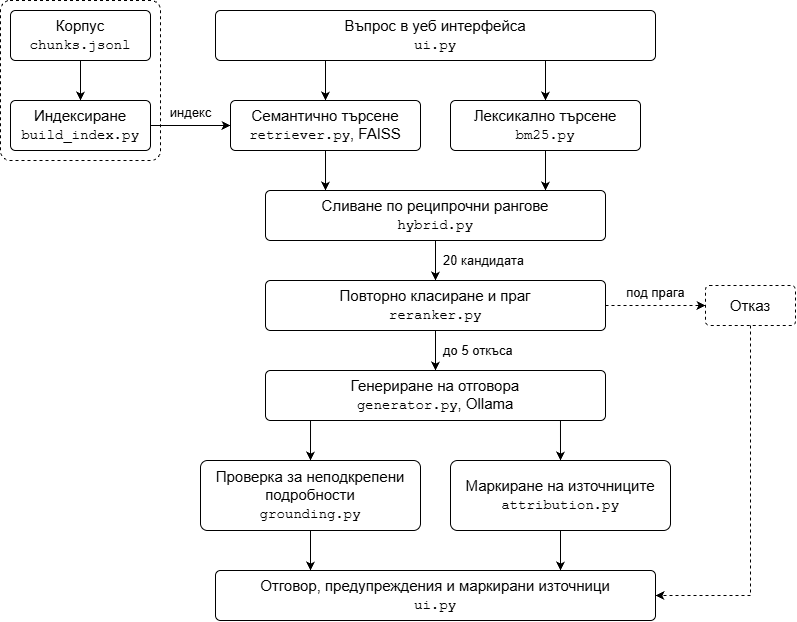

The diagram above was exported from draw.io. Its source (the exported page's mxGraphModel, read from the mxfile embedded in the PNG):
<mxGraphModel dx="1240" dy="685" grid="1" gridSize="10" guides="1" tooltips="1" connect="1" arrows="1" fold="1" page="1" pageScale="1" pageWidth="850" pageHeight="1100" math="0" shadow="0">
  <root>
    <mxCell id="0" />
    <mxCell id="1" parent="0" />
    <mxCell id="xb2MhZwsXQO08TZQjIRr-1" parent="1" style="rounded=1;arcSize=6;dashed=1;fillColor=none;container=1;collapsible=0;html=1;verticalLabelPosition=top;verticalAlign=bottom;labelPosition=center;align=center;fontSize=13;spacingBottom=2;" value="" vertex="1">
      <mxGeometry height="160" width="160" x="20" y="40" as="geometry" />
    </mxCell>
    <mxCell id="xb2MhZwsXQO08TZQjIRr-2" parent="xb2MhZwsXQO08TZQjIRr-1" style="rounded=1;arcSize=10;whiteSpace=wrap;html=1;fontSize=15;" value="Корпус&lt;br&gt;&lt;font face=&quot;Courier New&quot; style=&quot;font-size: 14px;&quot;&gt;chunks.jsonl&lt;/font&gt;" vertex="1">
      <mxGeometry height="50" width="140" x="10" y="10" as="geometry" />
    </mxCell>
    <mxCell id="xb2MhZwsXQO08TZQjIRr-3" parent="xb2MhZwsXQO08TZQjIRr-1" style="rounded=1;arcSize=10;whiteSpace=wrap;html=1;fontSize=15;" value="Индексиране&lt;br&gt;&lt;font face=&quot;Courier New&quot; style=&quot;font-size: 14px;&quot;&gt;build_index.py&lt;/font&gt;" vertex="1">
      <mxGeometry height="50" width="140" x="10" y="100" as="geometry" />
    </mxCell>
    <mxCell id="xb2MhZwsXQO08TZQjIRr-4" edge="1" parent="xb2MhZwsXQO08TZQjIRr-1" source="xb2MhZwsXQO08TZQjIRr-2" style="edgeStyle=orthogonalEdgeStyle;rounded=0;html=1;endArrow=classic;exitX=0.5;exitY=1;exitDx=0;exitDy=0;entryX=0.5;entryY=0;entryDx=0;entryDy=0;" target="xb2MhZwsXQO08TZQjIRr-3">
      <mxGeometry relative="1" as="geometry" />
    </mxCell>
    <mxCell id="xb2MhZwsXQO08TZQjIRr-5" parent="1" style="rounded=1;arcSize=10;whiteSpace=wrap;html=1;fontSize=15;" value="Въпрос в уеб интерфейса&lt;br&gt;&lt;font face=&quot;Courier New&quot; style=&quot;font-size: 14px;&quot;&gt;ui.py&lt;/font&gt;" vertex="1">
      <mxGeometry height="50" width="440" x="235" y="50" as="geometry" />
    </mxCell>
    <mxCell id="xb2MhZwsXQO08TZQjIRr-6" parent="1" style="rounded=1;arcSize=10;whiteSpace=wrap;html=1;fontSize=15;" value="Семантично търсене&lt;br&gt;&lt;font face=&quot;Courier New&quot; style=&quot;font-size: 14px;&quot;&gt;retriever.py&lt;/font&gt;, FAISS" vertex="1">
      <mxGeometry height="50" width="190" x="250" y="140" as="geometry" />
    </mxCell>
    <mxCell id="xb2MhZwsXQO08TZQjIRr-7" parent="1" style="rounded=1;arcSize=10;whiteSpace=wrap;html=1;fontSize=15;" value="Лексикално търсене&lt;br&gt;&lt;font face=&quot;Courier New&quot; style=&quot;font-size: 14px;&quot;&gt;bm25.py&lt;/font&gt;" vertex="1">
      <mxGeometry height="50" width="190" x="470" y="140" as="geometry" />
    </mxCell>
    <mxCell id="xb2MhZwsXQO08TZQjIRr-8" parent="1" style="rounded=1;arcSize=10;whiteSpace=wrap;html=1;fontSize=15;" value="Сливане по реципрочни рангове&lt;br&gt;&lt;font face=&quot;Courier New&quot; style=&quot;font-size: 14px;&quot;&gt;hybrid.py&lt;/font&gt;" vertex="1">
      <mxGeometry height="50" width="340" x="285" y="230" as="geometry" />
    </mxCell>
    <mxCell id="xb2MhZwsXQO08TZQjIRr-9" parent="1" style="rounded=1;arcSize=10;whiteSpace=wrap;html=1;fontSize=15;" value="Повторно класиране и праг&lt;br&gt;&lt;font face=&quot;Courier New&quot; style=&quot;font-size: 14px;&quot;&gt;reranker.py&lt;/font&gt;" vertex="1">
      <mxGeometry height="50" width="340" x="285" y="320" as="geometry" />
    </mxCell>
    <mxCell id="xb2MhZwsXQO08TZQjIRr-10" parent="1" style="rounded=1;arcSize=10;whiteSpace=wrap;html=1;fontSize=15;dashed=1;" value="Отказ" vertex="1">
      <mxGeometry height="40" width="90" x="725" y="325" as="geometry" />
    </mxCell>
    <mxCell id="xb2MhZwsXQO08TZQjIRr-11" parent="1" style="rounded=1;arcSize=10;whiteSpace=wrap;html=1;fontSize=15;" value="Генериране на отговора&lt;br&gt;&lt;font face=&quot;Courier New&quot; style=&quot;font-size: 14px;&quot;&gt;generator.py&lt;/font&gt;, Ollama" vertex="1">
      <mxGeometry height="50" width="340" x="285" y="410" as="geometry" />
    </mxCell>
    <mxCell id="xb2MhZwsXQO08TZQjIRr-12" parent="1" style="rounded=1;arcSize=10;whiteSpace=wrap;html=1;fontSize=15;" value="Проверка за неподкрепени подробности&lt;br&gt;&lt;font face=&quot;Courier New&quot; style=&quot;font-size: 14px;&quot;&gt;grounding.py&lt;/font&gt;" vertex="1">
      <mxGeometry height="70" width="220" x="220" y="500" as="geometry" />
    </mxCell>
    <mxCell id="xb2MhZwsXQO08TZQjIRr-13" parent="1" style="rounded=1;arcSize=10;whiteSpace=wrap;html=1;fontSize=15;" value="Маркиране на източниците&lt;br&gt;&lt;font face=&quot;Courier New&quot; style=&quot;font-size: 14px;&quot;&gt;attribution.py&lt;/font&gt;" vertex="1">
      <mxGeometry height="70" width="220" x="470" y="500" as="geometry" />
    </mxCell>
    <mxCell id="xb2MhZwsXQO08TZQjIRr-14" parent="1" style="rounded=1;arcSize=10;whiteSpace=wrap;html=1;fontSize=15;" value="Отговор, предупреждения и маркирани източници&lt;br&gt;&lt;font face=&quot;Courier New&quot; style=&quot;font-size: 14px;&quot;&gt;ui.py&lt;/font&gt;" vertex="1">
      <mxGeometry height="50" width="440" x="235" y="610" as="geometry" />
    </mxCell>
    <mxCell id="xb2MhZwsXQO08TZQjIRr-15" edge="1" parent="1" source="xb2MhZwsXQO08TZQjIRr-3" style="edgeStyle=orthogonalEdgeStyle;rounded=0;html=1;endArrow=classic;exitX=1;exitY=0.5;exitDx=0;exitDy=0;entryX=0;entryY=0.5;entryDx=0;entryDy=0;fontSize=13;verticalAlign=bottom;spacingBottom=2;labelBackgroundColor=none;" target="xb2MhZwsXQO08TZQjIRr-6" value="индекс">
      <mxGeometry relative="1" as="geometry" />
    </mxCell>
    <mxCell id="xb2MhZwsXQO08TZQjIRr-16" edge="1" parent="1" source="xb2MhZwsXQO08TZQjIRr-5" style="edgeStyle=orthogonalEdgeStyle;rounded=0;html=1;endArrow=classic;exitX=0.25;exitY=1;exitDx=0;exitDy=0;entryX=0.5;entryY=0;entryDx=0;entryDy=0;" target="xb2MhZwsXQO08TZQjIRr-6">
      <mxGeometry relative="1" as="geometry" />
    </mxCell>
    <mxCell id="xb2MhZwsXQO08TZQjIRr-17" edge="1" parent="1" source="xb2MhZwsXQO08TZQjIRr-5" style="edgeStyle=orthogonalEdgeStyle;rounded=0;html=1;endArrow=classic;exitX=0.75;exitY=1;exitDx=0;exitDy=0;entryX=0.5;entryY=0;entryDx=0;entryDy=0;" target="xb2MhZwsXQO08TZQjIRr-7">
      <mxGeometry relative="1" as="geometry" />
    </mxCell>
    <mxCell id="xb2MhZwsXQO08TZQjIRr-18" edge="1" parent="1" source="xb2MhZwsXQO08TZQjIRr-6" style="edgeStyle=orthogonalEdgeStyle;rounded=0;html=1;endArrow=classic;exitX=0.5;exitY=1;exitDx=0;exitDy=0;entryX=0.1765;entryY=0;entryDx=0;entryDy=0;" target="xb2MhZwsXQO08TZQjIRr-8">
      <mxGeometry relative="1" as="geometry" />
    </mxCell>
    <mxCell id="xb2MhZwsXQO08TZQjIRr-19" edge="1" parent="1" source="xb2MhZwsXQO08TZQjIRr-7" style="edgeStyle=orthogonalEdgeStyle;rounded=0;html=1;endArrow=classic;exitX=0.5;exitY=1;exitDx=0;exitDy=0;entryX=0.8235;entryY=0;entryDx=0;entryDy=0;" target="xb2MhZwsXQO08TZQjIRr-8">
      <mxGeometry relative="1" as="geometry" />
    </mxCell>
    <mxCell id="xb2MhZwsXQO08TZQjIRr-20" edge="1" parent="1" source="xb2MhZwsXQO08TZQjIRr-8" style="edgeStyle=orthogonalEdgeStyle;rounded=0;html=1;endArrow=classic;exitX=0.5;exitY=1;exitDx=0;exitDy=0;entryX=0.5;entryY=0;entryDx=0;entryDy=0;fontSize=13;align=left;spacingLeft=6;labelBackgroundColor=none;" target="xb2MhZwsXQO08TZQjIRr-9" value="20 кандидата">
      <mxGeometry relative="1" as="geometry" />
    </mxCell>
    <mxCell id="xb2MhZwsXQO08TZQjIRr-21" edge="1" parent="1" source="xb2MhZwsXQO08TZQjIRr-9" style="edgeStyle=orthogonalEdgeStyle;rounded=0;html=1;endArrow=classic;exitX=0.5;exitY=1;exitDx=0;exitDy=0;entryX=0.5;entryY=0;entryDx=0;entryDy=0;fontSize=13;align=left;spacingLeft=6;labelBackgroundColor=none;" target="xb2MhZwsXQO08TZQjIRr-11" value="до 5 откъса">
      <mxGeometry relative="1" as="geometry" />
    </mxCell>
    <mxCell id="xb2MhZwsXQO08TZQjIRr-22" edge="1" parent="1" source="xb2MhZwsXQO08TZQjIRr-9" style="edgeStyle=orthogonalEdgeStyle;rounded=0;html=1;endArrow=classic;dashed=1;exitX=1;exitY=0.5;exitDx=0;exitDy=0;entryX=0;entryY=0.5;entryDx=0;entryDy=0;fontSize=13;verticalAlign=bottom;spacingBottom=2;labelBackgroundColor=none;" target="xb2MhZwsXQO08TZQjIRr-10" value="под прага">
      <mxGeometry relative="1" as="geometry" />
    </mxCell>
    <mxCell id="xb2MhZwsXQO08TZQjIRr-23" edge="1" parent="1" source="xb2MhZwsXQO08TZQjIRr-10" style="edgeStyle=orthogonalEdgeStyle;rounded=0;html=1;endArrow=classic;dashed=1;exitX=0.5;exitY=1;exitDx=0;exitDy=0;entryX=1;entryY=0.5;entryDx=0;entryDy=0;" target="xb2MhZwsXQO08TZQjIRr-14">
      <mxGeometry relative="1" as="geometry" />
    </mxCell>
    <mxCell id="xb2MhZwsXQO08TZQjIRr-24" edge="1" parent="1" source="xb2MhZwsXQO08TZQjIRr-11" style="edgeStyle=orthogonalEdgeStyle;rounded=0;html=1;endArrow=classic;exitX=0.1324;exitY=1;exitDx=0;exitDy=0;entryX=0.5;entryY=0;entryDx=0;entryDy=0;" target="xb2MhZwsXQO08TZQjIRr-12">
      <mxGeometry relative="1" as="geometry" />
    </mxCell>
    <mxCell id="xb2MhZwsXQO08TZQjIRr-25" edge="1" parent="1" source="xb2MhZwsXQO08TZQjIRr-11" style="edgeStyle=orthogonalEdgeStyle;rounded=0;html=1;endArrow=classic;exitX=0.8676;exitY=1;exitDx=0;exitDy=0;entryX=0.5;entryY=0;entryDx=0;entryDy=0;" target="xb2MhZwsXQO08TZQjIRr-13">
      <mxGeometry relative="1" as="geometry" />
    </mxCell>
    <mxCell id="xb2MhZwsXQO08TZQjIRr-26" edge="1" parent="1" source="xb2MhZwsXQO08TZQjIRr-12" style="edgeStyle=orthogonalEdgeStyle;rounded=0;html=1;endArrow=classic;exitX=0.5;exitY=1;exitDx=0;exitDy=0;entryX=0.2159;entryY=0;entryDx=0;entryDy=0;" target="xb2MhZwsXQO08TZQjIRr-14">
      <mxGeometry relative="1" as="geometry" />
    </mxCell>
    <mxCell id="xb2MhZwsXQO08TZQjIRr-27" edge="1" parent="1" source="xb2MhZwsXQO08TZQjIRr-13" style="edgeStyle=orthogonalEdgeStyle;rounded=0;html=1;endArrow=classic;exitX=0.5;exitY=1;exitDx=0;exitDy=0;entryX=0.7841;entryY=0;entryDx=0;entryDy=0;" target="xb2MhZwsXQO08TZQjIRr-14">
      <mxGeometry relative="1" as="geometry" />
    </mxCell>
  </root>
</mxGraphModel>